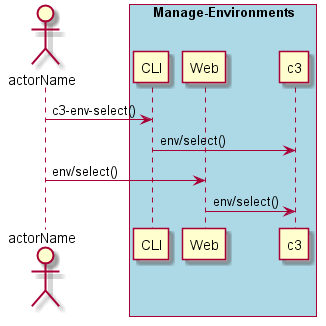

The diagram above was rendered by PlantUML. Its source (embedded in the PNG):
@startuml
Actor "actorName" as A

box "Manage-Environments" #lightblue
participant CLI as CLI
participant Web as Web
participant "c3" as S
A -> CLI : c3-env-select()
CLI -> S : env/select()
A -> Web : env/select()
Web -> S : env/select()
end box

@enduml